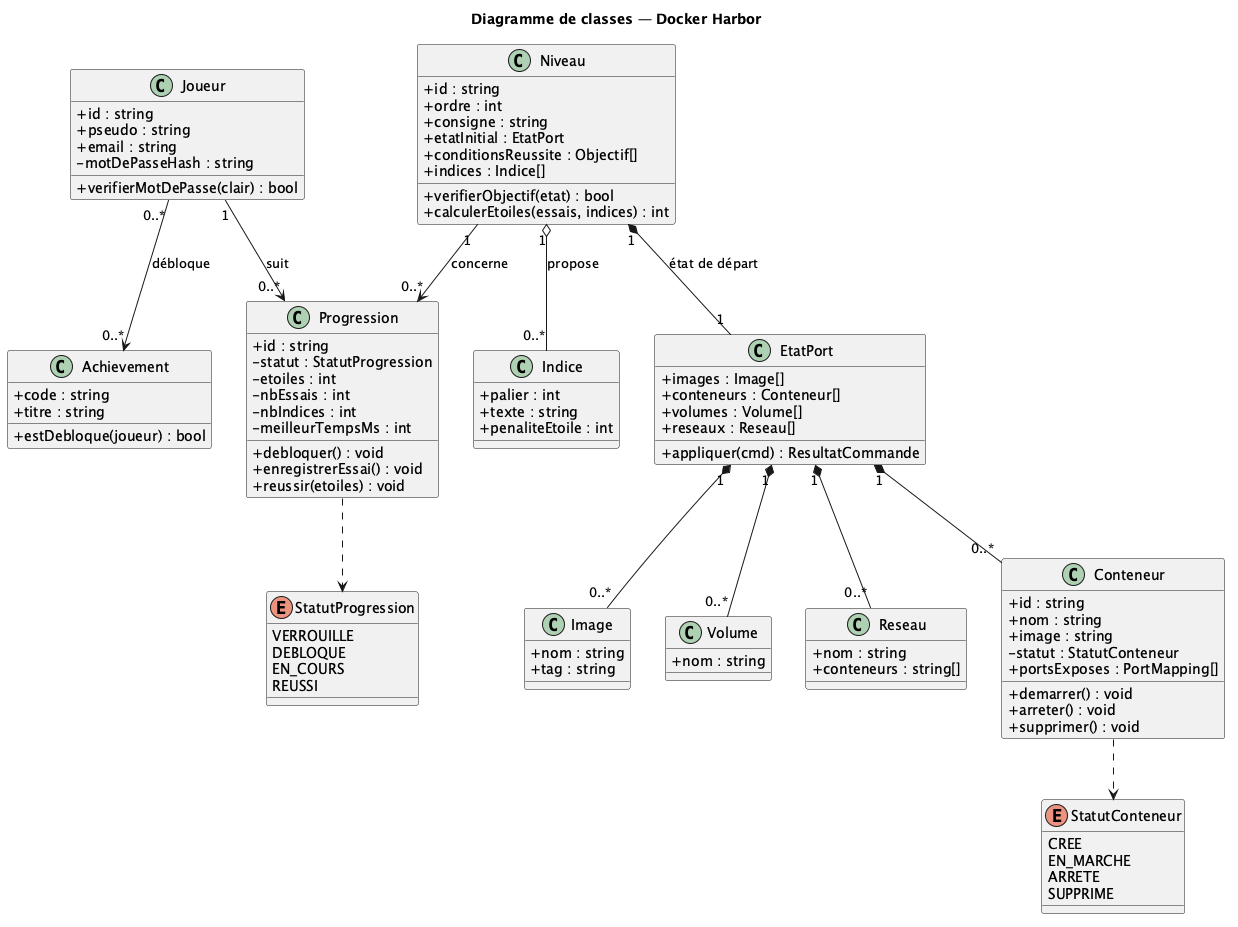

The diagram above was rendered by PlantUML. Its source (embedded in the PNG):
@startuml donnees-classes
' Diagramme de classes (niveau application / domaine) — Docker Harbor
' Rendu : plantuml 03-donnees-classes.puml

skinparam shadowing false
skinparam classAttributeIconSize 0
title Diagramme de classes — Docker Harbor

enum StatutProgression {
  VERROUILLE
  DEBLOQUE
  EN_COURS
  REUSSI
}

enum StatutConteneur {
  CREE
  EN_MARCHE
  ARRETE
  SUPPRIME
}

class Joueur {
  +id : string
  +pseudo : string
  +email : string
  -motDePasseHash : string
  +verifierMotDePasse(clair) : bool
}

class Progression {
  +id : string
  -statut : StatutProgression
  -etoiles : int
  -nbEssais : int
  -nbIndices : int
  -meilleurTempsMs : int
  +debloquer() : void
  +enregistrerEssai() : void
  +reussir(etoiles) : void
}

class Niveau {
  +id : string
  +ordre : int
  +consigne : string
  +etatInitial : EtatPort
  +conditionsReussite : Objectif[]
  +indices : Indice[]
  +verifierObjectif(etat) : bool
  +calculerEtoiles(essais, indices) : int
}

class EtatPort {
  +images : Image[]
  +conteneurs : Conteneur[]
  +volumes : Volume[]
  +reseaux : Reseau[]
  +appliquer(cmd) : ResultatCommande
}

class Conteneur {
  +id : string
  +nom : string
  +image : string
  -statut : StatutConteneur
  +portsExposes : PortMapping[]
  +demarrer() : void
  +arreter() : void
  +supprimer() : void
}

class Image {
  +nom : string
  +tag : string
}

class Volume {
  +nom : string
}

class Reseau {
  +nom : string
  +conteneurs : string[]
}

class Indice {
  +palier : int
  +texte : string
  +penaliteEtoile : int
}

class Achievement {
  +code : string
  +titre : string
  +estDebloque(joueur) : bool
}

' Associations
Joueur "1" --> "0..*" Progression : suit
Niveau "1" --> "0..*" Progression : concerne
Joueur "0..*" --> "0..*" Achievement : débloque

' Composition (losange plein) : le tout possède les parties
Niveau "1" *-- "1" EtatPort : état de départ
EtatPort "1" *-- "0..*" Conteneur
EtatPort "1" *-- "0..*" Image
EtatPort "1" *-- "0..*" Volume
EtatPort "1" *-- "0..*" Reseau

' Agrégation (losange creux) : référence réutilisable
Niveau "1" o-- "0..*" Indice : propose

Progression ..> StatutProgression
Conteneur ..> StatutConteneur

@enduml